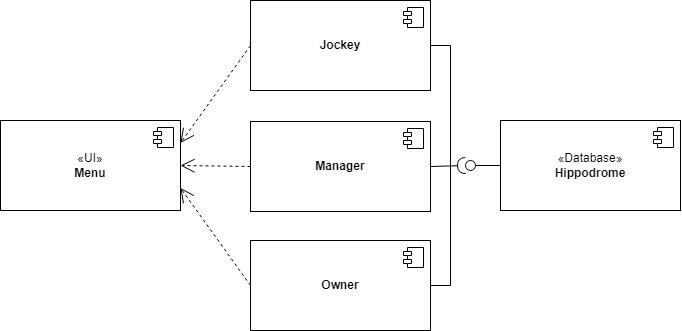

The diagram above was exported from draw.io. Its source (the exported page's mxGraphModel, read from the mxfile embedded in the PNG):
<mxGraphModel dx="1354" dy="657" grid="1" gridSize="10" guides="1" tooltips="1" connect="1" arrows="1" fold="1" page="1" pageScale="1" pageWidth="827" pageHeight="1169" math="0" shadow="0">
  <root>
    <mxCell id="0" />
    <mxCell id="1" parent="0" />
    <mxCell id="wcepobtYpiAirLNB80nY-1" value="«UI»&lt;br&gt;&lt;b&gt;Menu&lt;/b&gt;" style="html=1;dropTarget=0;whiteSpace=wrap;" vertex="1" parent="1">
      <mxGeometry x="60" y="160" width="180" height="90" as="geometry" />
    </mxCell>
    <mxCell id="wcepobtYpiAirLNB80nY-2" value="" style="shape=module;jettyWidth=8;jettyHeight=4;" vertex="1" parent="wcepobtYpiAirLNB80nY-1">
      <mxGeometry x="1" width="20" height="20" relative="1" as="geometry">
        <mxPoint x="-27" y="7" as="offset" />
      </mxGeometry>
    </mxCell>
    <mxCell id="wcepobtYpiAirLNB80nY-3" value="«Database»&lt;br&gt;&lt;b&gt;Hippodrome&lt;/b&gt;" style="html=1;dropTarget=0;whiteSpace=wrap;" vertex="1" parent="1">
      <mxGeometry x="560" y="160" width="180" height="90" as="geometry" />
    </mxCell>
    <mxCell id="wcepobtYpiAirLNB80nY-4" value="" style="shape=module;jettyWidth=8;jettyHeight=4;" vertex="1" parent="wcepobtYpiAirLNB80nY-3">
      <mxGeometry x="1" width="20" height="20" relative="1" as="geometry">
        <mxPoint x="-27" y="7" as="offset" />
      </mxGeometry>
    </mxCell>
    <mxCell id="wcepobtYpiAirLNB80nY-5" value="&lt;b&gt;Manager&lt;/b&gt;" style="html=1;dropTarget=0;whiteSpace=wrap;" vertex="1" parent="1">
      <mxGeometry x="310" y="161" width="180" height="90" as="geometry" />
    </mxCell>
    <mxCell id="wcepobtYpiAirLNB80nY-6" value="" style="shape=module;jettyWidth=8;jettyHeight=4;" vertex="1" parent="wcepobtYpiAirLNB80nY-5">
      <mxGeometry x="1" width="20" height="20" relative="1" as="geometry">
        <mxPoint x="-27" y="7" as="offset" />
      </mxGeometry>
    </mxCell>
    <mxCell id="wcepobtYpiAirLNB80nY-7" value="&lt;b&gt;Jockey&lt;/b&gt;" style="html=1;dropTarget=0;whiteSpace=wrap;" vertex="1" parent="1">
      <mxGeometry x="310" y="40" width="180" height="90" as="geometry" />
    </mxCell>
    <mxCell id="wcepobtYpiAirLNB80nY-8" value="" style="shape=module;jettyWidth=8;jettyHeight=4;" vertex="1" parent="wcepobtYpiAirLNB80nY-7">
      <mxGeometry x="1" width="20" height="20" relative="1" as="geometry">
        <mxPoint x="-27" y="7" as="offset" />
      </mxGeometry>
    </mxCell>
    <mxCell id="wcepobtYpiAirLNB80nY-9" value="&lt;b&gt;Owner&lt;/b&gt;" style="html=1;dropTarget=0;whiteSpace=wrap;" vertex="1" parent="1">
      <mxGeometry x="310" y="280" width="180" height="90" as="geometry" />
    </mxCell>
    <mxCell id="wcepobtYpiAirLNB80nY-10" value="" style="shape=module;jettyWidth=8;jettyHeight=4;" vertex="1" parent="wcepobtYpiAirLNB80nY-9">
      <mxGeometry x="1" width="20" height="20" relative="1" as="geometry">
        <mxPoint x="-27" y="7" as="offset" />
      </mxGeometry>
    </mxCell>
    <mxCell id="wcepobtYpiAirLNB80nY-12" value="" style="endArrow=open;endSize=12;dashed=1;html=1;rounded=0;exitX=0;exitY=0.5;exitDx=0;exitDy=0;entryX=1;entryY=0.25;entryDx=0;entryDy=0;" edge="1" parent="1" source="wcepobtYpiAirLNB80nY-7" target="wcepobtYpiAirLNB80nY-1">
      <mxGeometry x="0.1192" y="-24" width="160" relative="1" as="geometry">
        <mxPoint x="90" y="90" as="sourcePoint" />
        <mxPoint x="250" y="90" as="targetPoint" />
        <mxPoint as="offset" />
      </mxGeometry>
    </mxCell>
    <mxCell id="wcepobtYpiAirLNB80nY-13" value="" style="endArrow=open;endSize=12;dashed=1;html=1;rounded=0;exitX=0;exitY=0.5;exitDx=0;exitDy=0;entryX=1;entryY=0.5;entryDx=0;entryDy=0;" edge="1" parent="1" source="wcepobtYpiAirLNB80nY-5" target="wcepobtYpiAirLNB80nY-1">
      <mxGeometry x="0.1192" y="-24" width="160" relative="1" as="geometry">
        <mxPoint x="320" y="95" as="sourcePoint" />
        <mxPoint x="250" y="215" as="targetPoint" />
        <mxPoint as="offset" />
      </mxGeometry>
    </mxCell>
    <mxCell id="wcepobtYpiAirLNB80nY-14" value="" style="endArrow=open;endSize=12;dashed=1;html=1;rounded=0;exitX=0;exitY=0.5;exitDx=0;exitDy=0;entryX=1;entryY=0.75;entryDx=0;entryDy=0;" edge="1" parent="1" source="wcepobtYpiAirLNB80nY-9" target="wcepobtYpiAirLNB80nY-1">
      <mxGeometry x="0.1192" y="-24" width="160" relative="1" as="geometry">
        <mxPoint x="320" y="216" as="sourcePoint" />
        <mxPoint x="250" y="215" as="targetPoint" />
        <mxPoint as="offset" />
      </mxGeometry>
    </mxCell>
    <mxCell id="wcepobtYpiAirLNB80nY-18" value="" style="rounded=0;orthogonalLoop=1;jettySize=auto;html=1;endArrow=none;endFill=0;sketch=0;sourcePerimeterSpacing=0;targetPerimeterSpacing=0;exitX=0;exitY=0.5;exitDx=0;exitDy=0;" edge="1" target="wcepobtYpiAirLNB80nY-20" parent="1" source="wcepobtYpiAirLNB80nY-3">
      <mxGeometry relative="1" as="geometry">
        <mxPoint x="510" y="206" as="sourcePoint" />
      </mxGeometry>
    </mxCell>
    <mxCell id="wcepobtYpiAirLNB80nY-19" value="" style="rounded=0;orthogonalLoop=1;jettySize=auto;html=1;endArrow=halfCircle;endFill=0;endSize=6;strokeWidth=1;sketch=0;exitX=1;exitY=0.5;exitDx=0;exitDy=0;" edge="1" target="wcepobtYpiAirLNB80nY-20" parent="1" source="wcepobtYpiAirLNB80nY-5">
      <mxGeometry relative="1" as="geometry">
        <mxPoint x="500" y="180" as="sourcePoint" />
        <mxPoint x="520" y="190" as="targetPoint" />
        <Array as="points" />
      </mxGeometry>
    </mxCell>
    <mxCell id="wcepobtYpiAirLNB80nY-20" value="" style="ellipse;whiteSpace=wrap;html=1;align=center;aspect=fixed;resizable=0;points=[];outlineConnect=0;sketch=0;" vertex="1" parent="1">
      <mxGeometry x="525" y="200" width="10" height="10" as="geometry" />
    </mxCell>
    <mxCell id="wcepobtYpiAirLNB80nY-21" value="" style="endArrow=none;html=1;rounded=0;exitX=1;exitY=0.5;exitDx=0;exitDy=0;entryX=1;entryY=0.5;entryDx=0;entryDy=0;" edge="1" parent="1" source="wcepobtYpiAirLNB80nY-7" target="wcepobtYpiAirLNB80nY-9">
      <mxGeometry width="50" height="50" relative="1" as="geometry">
        <mxPoint x="520" y="120" as="sourcePoint" />
        <mxPoint x="510" y="370" as="targetPoint" />
        <Array as="points">
          <mxPoint x="510" y="85" />
          <mxPoint x="510" y="325" />
        </Array>
      </mxGeometry>
    </mxCell>
  </root>
</mxGraphModel>